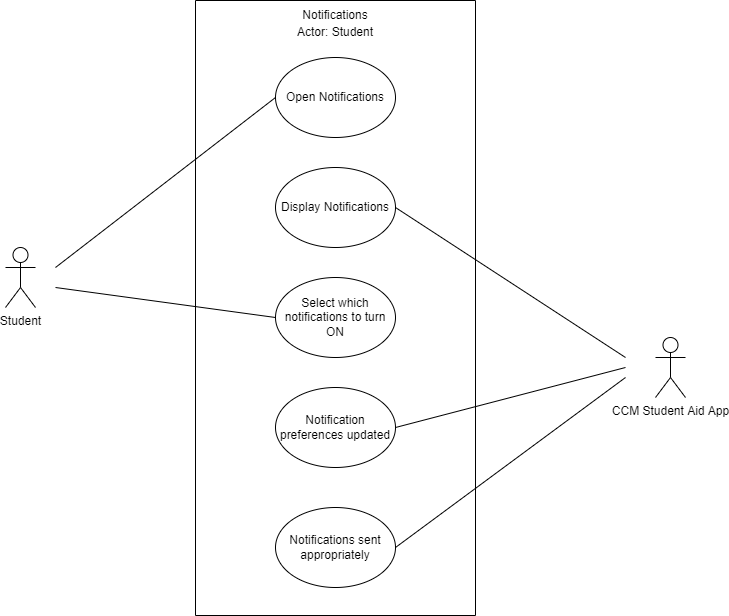

The diagram above was exported from draw.io. Its source (the exported page's mxGraphModel, read from the mxfile embedded in the PNG):
<mxGraphModel dx="782" dy="468" grid="1" gridSize="10" guides="1" tooltips="1" connect="1" arrows="1" fold="1" page="1" pageScale="1" pageWidth="850" pageHeight="1100" math="0" shadow="0">
  <root>
    <mxCell id="0" />
    <mxCell id="1" parent="0" />
    <mxCell id="BW--qVB3spXs24YoiLuo-14" value="" style="rounded=0;whiteSpace=wrap;html=1;direction=south;" vertex="1" parent="1">
      <mxGeometry x="310" y="70" width="280" height="615" as="geometry" />
    </mxCell>
    <mxCell id="BW--qVB3spXs24YoiLuo-15" value="Open Notifications" style="ellipse;whiteSpace=wrap;html=1;" vertex="1" parent="1">
      <mxGeometry x="390" y="127" width="120" height="80" as="geometry" />
    </mxCell>
    <mxCell id="BW--qVB3spXs24YoiLuo-16" value="Notifications" style="text;html=1;strokeColor=none;fillColor=none;align=center;verticalAlign=middle;whiteSpace=wrap;rounded=0;" vertex="1" parent="1">
      <mxGeometry x="315" y="70" width="270" height="30" as="geometry" />
    </mxCell>
    <mxCell id="BW--qVB3spXs24YoiLuo-17" value="Select which notifications to turn ON" style="ellipse;whiteSpace=wrap;html=1;" vertex="1" parent="1">
      <mxGeometry x="390" y="347" width="120" height="80" as="geometry" />
    </mxCell>
    <mxCell id="BW--qVB3spXs24YoiLuo-18" value="Notifications sent appropriately" style="ellipse;whiteSpace=wrap;html=1;" vertex="1" parent="1">
      <mxGeometry x="390" y="577" width="120" height="80" as="geometry" />
    </mxCell>
    <mxCell id="BW--qVB3spXs24YoiLuo-19" value="Actor: Student" style="text;html=1;strokeColor=none;fillColor=none;align=center;verticalAlign=middle;whiteSpace=wrap;rounded=0;" vertex="1" parent="1">
      <mxGeometry x="315" y="87" width="270" height="30" as="geometry" />
    </mxCell>
    <mxCell id="BW--qVB3spXs24YoiLuo-20" value="Student" style="shape=umlActor;verticalLabelPosition=bottom;verticalAlign=top;html=1;outlineConnect=0;" vertex="1" parent="1">
      <mxGeometry x="120" y="317" width="30" height="60" as="geometry" />
    </mxCell>
    <mxCell id="BW--qVB3spXs24YoiLuo-21" value="CCM Student Aid App" style="shape=umlActor;verticalLabelPosition=bottom;verticalAlign=top;html=1;outlineConnect=0;" vertex="1" parent="1">
      <mxGeometry x="770" y="407" width="30" height="60" as="geometry" />
    </mxCell>
    <mxCell id="BW--qVB3spXs24YoiLuo-22" value="Notification preferences updated" style="ellipse;whiteSpace=wrap;html=1;" vertex="1" parent="1">
      <mxGeometry x="390" y="457" width="120" height="80" as="geometry" />
    </mxCell>
    <mxCell id="BW--qVB3spXs24YoiLuo-23" value="Display Notifications" style="ellipse;whiteSpace=wrap;html=1;" vertex="1" parent="1">
      <mxGeometry x="390" y="237" width="120" height="80" as="geometry" />
    </mxCell>
    <mxCell id="BW--qVB3spXs24YoiLuo-24" value="" style="endArrow=none;html=1;rounded=0;entryX=0;entryY=0.5;entryDx=0;entryDy=0;" edge="1" parent="1" target="BW--qVB3spXs24YoiLuo-15">
      <mxGeometry width="50" height="50" relative="1" as="geometry">
        <mxPoint x="170" y="337" as="sourcePoint" />
        <mxPoint x="200" y="267" as="targetPoint" />
      </mxGeometry>
    </mxCell>
    <mxCell id="BW--qVB3spXs24YoiLuo-25" value="" style="endArrow=none;html=1;rounded=0;entryX=0;entryY=0.5;entryDx=0;entryDy=0;" edge="1" parent="1" target="BW--qVB3spXs24YoiLuo-17">
      <mxGeometry width="50" height="50" relative="1" as="geometry">
        <mxPoint x="170" y="357" as="sourcePoint" />
        <mxPoint x="230" y="287" as="targetPoint" />
      </mxGeometry>
    </mxCell>
    <mxCell id="BW--qVB3spXs24YoiLuo-26" value="" style="endArrow=none;html=1;rounded=0;entryX=1;entryY=0.5;entryDx=0;entryDy=0;" edge="1" parent="1" target="BW--qVB3spXs24YoiLuo-18">
      <mxGeometry width="50" height="50" relative="1" as="geometry">
        <mxPoint x="740" y="447" as="sourcePoint" />
        <mxPoint x="220" y="352.5" as="targetPoint" />
      </mxGeometry>
    </mxCell>
    <mxCell id="BW--qVB3spXs24YoiLuo-27" value="" style="endArrow=none;html=1;rounded=0;exitX=1;exitY=0.5;exitDx=0;exitDy=0;" edge="1" parent="1" source="BW--qVB3spXs24YoiLuo-23">
      <mxGeometry width="50" height="50" relative="1" as="geometry">
        <mxPoint x="700" y="367" as="sourcePoint" />
        <mxPoint x="740" y="427" as="targetPoint" />
      </mxGeometry>
    </mxCell>
    <mxCell id="BW--qVB3spXs24YoiLuo-28" value="" style="endArrow=none;html=1;rounded=0;" edge="1" parent="1">
      <mxGeometry width="50" height="50" relative="1" as="geometry">
        <mxPoint x="510" y="497" as="sourcePoint" />
        <mxPoint x="740" y="437" as="targetPoint" />
      </mxGeometry>
    </mxCell>
  </root>
</mxGraphModel>